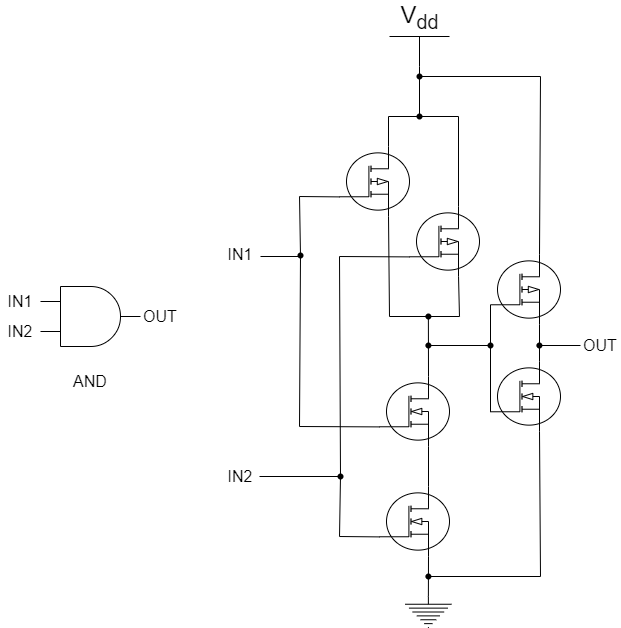

The diagram above was exported from draw.io. Its source (the exported page's mxGraphModel, read from the mxfile embedded in the PNG):
<mxGraphModel dx="971" dy="1449" grid="1" gridSize="10" guides="1" tooltips="1" connect="1" arrows="1" fold="1" page="1" pageScale="1" pageWidth="827" pageHeight="1169" math="0" shadow="0">
  <root>
    <mxCell id="0" />
    <mxCell id="1" parent="0" />
    <mxCell id="2" value="" style="verticalLabelPosition=bottom;shadow=0;dashed=0;align=center;html=1;verticalAlign=top;shape=mxgraph.electrical.logic_gates.logic_gate;operation=and;" vertex="1" parent="1">
      <mxGeometry x="100" y="490" width="100" height="60" as="geometry" />
    </mxCell>
    <mxCell id="3" value="&lt;font style=&quot;font-size: 16px;&quot;&gt;IN1&lt;/font&gt;" style="text;strokeColor=none;align=center;fillColor=none;html=1;verticalAlign=middle;whiteSpace=wrap;rounded=0;" vertex="1" parent="1">
      <mxGeometry x="60" y="490" width="40" height="30" as="geometry" />
    </mxCell>
    <mxCell id="4" value="&lt;font style=&quot;font-size: 16px;&quot;&gt;IN2&lt;/font&gt;" style="text;strokeColor=none;align=center;fillColor=none;html=1;verticalAlign=middle;whiteSpace=wrap;rounded=0;" vertex="1" parent="1">
      <mxGeometry x="60" y="520" width="40" height="30" as="geometry" />
    </mxCell>
    <mxCell id="5" value="&lt;font style=&quot;font-size: 16px;&quot;&gt;OUT&lt;/font&gt;" style="text;strokeColor=none;align=center;fillColor=none;html=1;verticalAlign=middle;whiteSpace=wrap;rounded=0;" vertex="1" parent="1">
      <mxGeometry x="200" y="505" width="40" height="30" as="geometry" />
    </mxCell>
    <mxCell id="6" value="&lt;font style=&quot;font-size: 16px;&quot;&gt;AND&lt;br&gt;&lt;/font&gt;" style="text;strokeColor=none;align=center;fillColor=none;html=1;verticalAlign=middle;whiteSpace=wrap;rounded=0;" vertex="1" parent="1">
      <mxGeometry x="130" y="570" width="40" height="30" as="geometry" />
    </mxCell>
    <mxCell id="19" value="" style="verticalLabelPosition=bottom;shadow=0;dashed=0;align=center;html=1;verticalAlign=top;shape=mxgraph.electrical.mosfets1.mosfet_ic_p;fontSize=16;" vertex="1" parent="1">
      <mxGeometry x="399" y="350" width="70" height="70" as="geometry" />
    </mxCell>
    <mxCell id="20" value="" style="verticalLabelPosition=bottom;shadow=0;dashed=0;align=center;html=1;verticalAlign=top;shape=mxgraph.electrical.mosfets1.mosfet_ic_p;fontSize=16;" vertex="1" parent="1">
      <mxGeometry x="469" y="410" width="70" height="70" as="geometry" />
    </mxCell>
    <mxCell id="21" value="" style="endArrow=none;html=1;fontSize=16;entryX=0.7;entryY=0;entryDx=0;entryDy=0;entryPerimeter=0;" edge="1" parent="1" target="20">
      <mxGeometry width="50" height="50" relative="1" as="geometry">
        <mxPoint x="518" y="320" as="sourcePoint" />
        <mxPoint x="519" y="400" as="targetPoint" />
      </mxGeometry>
    </mxCell>
    <mxCell id="22" value="" style="endArrow=none;html=1;fontSize=16;entryX=0.7;entryY=0;entryDx=0;entryDy=0;entryPerimeter=0;" edge="1" parent="1" target="19">
      <mxGeometry width="50" height="50" relative="1" as="geometry">
        <mxPoint x="448" y="320" as="sourcePoint" />
        <mxPoint x="528" y="420" as="targetPoint" />
      </mxGeometry>
    </mxCell>
    <mxCell id="23" value="" style="endArrow=none;html=1;fontSize=16;" edge="1" parent="1">
      <mxGeometry width="50" height="50" relative="1" as="geometry">
        <mxPoint x="448" y="320" as="sourcePoint" />
        <mxPoint x="518" y="320" as="targetPoint" />
      </mxGeometry>
    </mxCell>
    <mxCell id="24" value="" style="endArrow=none;html=1;fontSize=16;exitX=0.7;exitY=1;exitDx=0;exitDy=0;exitPerimeter=0;" edge="1" parent="1" source="19">
      <mxGeometry width="50" height="50" relative="1" as="geometry">
        <mxPoint x="458" y="330" as="sourcePoint" />
        <mxPoint x="449" y="520" as="targetPoint" />
      </mxGeometry>
    </mxCell>
    <mxCell id="25" value="" style="endArrow=none;html=1;fontSize=16;exitX=0.7;exitY=1;exitDx=0;exitDy=0;exitPerimeter=0;" edge="1" parent="1" source="20">
      <mxGeometry width="50" height="50" relative="1" as="geometry">
        <mxPoint x="458" y="430" as="sourcePoint" />
        <mxPoint x="519" y="520" as="targetPoint" />
      </mxGeometry>
    </mxCell>
    <mxCell id="26" value="" style="endArrow=none;html=1;fontSize=16;" edge="1" parent="1">
      <mxGeometry width="50" height="50" relative="1" as="geometry">
        <mxPoint x="449" y="520" as="sourcePoint" />
        <mxPoint x="519" y="520" as="targetPoint" />
      </mxGeometry>
    </mxCell>
    <mxCell id="27" value="" style="verticalLabelPosition=bottom;shadow=0;dashed=0;align=center;html=1;verticalAlign=top;shape=mxgraph.electrical.mosfets1.mosfet_ic_n;fontSize=16;" vertex="1" parent="1">
      <mxGeometry x="439" y="580" width="70" height="70" as="geometry" />
    </mxCell>
    <mxCell id="28" value="" style="verticalLabelPosition=bottom;shadow=0;dashed=0;align=center;html=1;verticalAlign=top;shape=mxgraph.electrical.mosfets1.mosfet_ic_n;fontSize=16;" vertex="1" parent="1">
      <mxGeometry x="439" y="690" width="70" height="70" as="geometry" />
    </mxCell>
    <mxCell id="30" value="" style="endArrow=none;html=1;fontSize=16;startArrow=none;" edge="1" parent="1" source="48">
      <mxGeometry width="50" height="50" relative="1" as="geometry">
        <mxPoint x="399" y="460" as="sourcePoint" />
        <mxPoint x="399" y="740" as="targetPoint" />
      </mxGeometry>
    </mxCell>
    <mxCell id="31" value="" style="endArrow=none;html=1;fontSize=16;entryX=0;entryY=0.72;entryDx=0;entryDy=0;entryPerimeter=0;" edge="1" parent="1" target="28">
      <mxGeometry width="50" height="50" relative="1" as="geometry">
        <mxPoint x="399" y="740" as="sourcePoint" />
        <mxPoint x="529" y="530" as="targetPoint" />
      </mxGeometry>
    </mxCell>
    <mxCell id="32" value="" style="endArrow=none;html=1;fontSize=16;entryX=0;entryY=0.72;entryDx=0;entryDy=0;entryPerimeter=0;" edge="1" parent="1" target="20">
      <mxGeometry width="50" height="50" relative="1" as="geometry">
        <mxPoint x="399" y="460" as="sourcePoint" />
        <mxPoint x="449" y="750.4000000000001" as="targetPoint" />
      </mxGeometry>
    </mxCell>
    <mxCell id="33" value="" style="endArrow=none;html=1;fontSize=16;entryX=0;entryY=0.72;entryDx=0;entryDy=0;entryPerimeter=0;" edge="1" parent="1" target="27">
      <mxGeometry width="50" height="50" relative="1" as="geometry">
        <mxPoint x="359" y="630" as="sourcePoint" />
        <mxPoint x="459" y="760.4000000000001" as="targetPoint" />
      </mxGeometry>
    </mxCell>
    <mxCell id="34" value="" style="endArrow=none;html=1;fontSize=16;entryX=0;entryY=0.72;entryDx=0;entryDy=0;entryPerimeter=0;" edge="1" parent="1" target="19">
      <mxGeometry width="50" height="50" relative="1" as="geometry">
        <mxPoint x="359" y="400" as="sourcePoint" />
        <mxPoint x="479" y="470.4000000000001" as="targetPoint" />
      </mxGeometry>
    </mxCell>
    <mxCell id="35" value="" style="endArrow=none;html=1;fontSize=16;startArrow=none;" edge="1" parent="1" source="45">
      <mxGeometry width="50" height="50" relative="1" as="geometry">
        <mxPoint x="359" y="400" as="sourcePoint" />
        <mxPoint x="359" y="630" as="targetPoint" />
      </mxGeometry>
    </mxCell>
    <mxCell id="36" value="" style="endArrow=none;html=1;fontSize=16;entryX=0.7;entryY=0;entryDx=0;entryDy=0;entryPerimeter=0;exitX=0.406;exitY=0.45;exitDx=0;exitDy=0;exitPerimeter=0;" edge="1" parent="1" source="47" target="27">
      <mxGeometry width="50" height="50" relative="1" as="geometry">
        <mxPoint x="489" y="520" as="sourcePoint" />
        <mxPoint x="409" y="750" as="targetPoint" />
      </mxGeometry>
    </mxCell>
    <mxCell id="37" value="" style="endArrow=none;html=1;fontSize=16;entryX=0.7;entryY=0;entryDx=0;entryDy=0;entryPerimeter=0;exitX=0.7;exitY=1;exitDx=0;exitDy=0;exitPerimeter=0;" edge="1" parent="1" source="27" target="28">
      <mxGeometry width="50" height="50" relative="1" as="geometry">
        <mxPoint x="499" y="530" as="sourcePoint" />
        <mxPoint x="498" y="590" as="targetPoint" />
      </mxGeometry>
    </mxCell>
    <mxCell id="38" value="" style="endArrow=none;html=1;fontSize=16;" edge="1" parent="1">
      <mxGeometry width="50" height="50" relative="1" as="geometry">
        <mxPoint x="319" y="680" as="sourcePoint" />
        <mxPoint x="399" y="680" as="targetPoint" />
      </mxGeometry>
    </mxCell>
    <mxCell id="39" value="" style="endArrow=none;html=1;fontSize=16;" edge="1" parent="1">
      <mxGeometry width="50" height="50" relative="1" as="geometry">
        <mxPoint x="320" y="460" as="sourcePoint" />
        <mxPoint x="360" y="460" as="targetPoint" />
      </mxGeometry>
    </mxCell>
    <mxCell id="40" value="&lt;font style=&quot;font-size: 16px;&quot;&gt;IN1&lt;/font&gt;" style="text;strokeColor=none;align=center;fillColor=none;html=1;verticalAlign=middle;whiteSpace=wrap;rounded=0;" vertex="1" parent="1">
      <mxGeometry x="280" y="443" width="40" height="30" as="geometry" />
    </mxCell>
    <mxCell id="41" value="&lt;font style=&quot;font-size: 16px;&quot;&gt;IN2&lt;/font&gt;" style="text;strokeColor=none;align=center;fillColor=none;html=1;verticalAlign=middle;whiteSpace=wrap;rounded=0;" vertex="1" parent="1">
      <mxGeometry x="280" y="665" width="40" height="30" as="geometry" />
    </mxCell>
    <mxCell id="42" value="V&lt;sub&gt;dd&lt;/sub&gt;" style="verticalLabelPosition=top;verticalAlign=bottom;shape=mxgraph.electrical.signal_sources.vdd;shadow=0;dashed=0;align=center;strokeWidth=1;fontSize=24;html=1;flipV=1;" vertex="1" parent="1">
      <mxGeometry x="449" y="240" width="60" height="30" as="geometry" />
    </mxCell>
    <mxCell id="43" value="" style="pointerEvents=1;verticalLabelPosition=bottom;shadow=0;dashed=0;align=center;html=1;verticalAlign=top;shape=mxgraph.electrical.signal_sources.protective_earth;" vertex="1" parent="1">
      <mxGeometry x="464.76" y="800" width="46.25" height="31" as="geometry" />
    </mxCell>
    <mxCell id="44" value="" style="shape=waypoint;sketch=0;fillStyle=solid;size=6;pointerEvents=1;points=[];fillColor=none;resizable=0;rotatable=0;perimeter=centerPerimeter;snapToPoint=1;fontSize=16;" vertex="1" parent="1">
      <mxGeometry x="469" y="310" width="20" height="20" as="geometry" />
    </mxCell>
    <mxCell id="46" value="" style="endArrow=none;html=1;fontSize=16;" edge="1" parent="1" target="45">
      <mxGeometry width="50" height="50" relative="1" as="geometry">
        <mxPoint x="359" y="400" as="sourcePoint" />
        <mxPoint x="359" y="630" as="targetPoint" />
      </mxGeometry>
    </mxCell>
    <mxCell id="45" value="" style="shape=waypoint;sketch=0;fillStyle=solid;size=6;pointerEvents=1;points=[];fillColor=none;resizable=0;rotatable=0;perimeter=centerPerimeter;snapToPoint=1;fontSize=16;" vertex="1" parent="1">
      <mxGeometry x="350" y="449" width="20" height="20" as="geometry" />
    </mxCell>
    <mxCell id="47" value="" style="shape=waypoint;sketch=0;fillStyle=solid;size=6;pointerEvents=1;points=[];fillColor=none;resizable=0;rotatable=0;perimeter=centerPerimeter;snapToPoint=1;fontSize=16;" vertex="1" parent="1">
      <mxGeometry x="477.88" y="510" width="20" height="20" as="geometry" />
    </mxCell>
    <mxCell id="49" value="" style="endArrow=none;html=1;fontSize=16;" edge="1" parent="1" target="48">
      <mxGeometry width="50" height="50" relative="1" as="geometry">
        <mxPoint x="399" y="460" as="sourcePoint" />
        <mxPoint x="399" y="740" as="targetPoint" />
      </mxGeometry>
    </mxCell>
    <mxCell id="48" value="" style="shape=waypoint;sketch=0;fillStyle=solid;size=6;pointerEvents=1;points=[];fillColor=none;resizable=0;rotatable=0;perimeter=centerPerimeter;snapToPoint=1;fontSize=16;" vertex="1" parent="1">
      <mxGeometry x="390" y="670" width="20" height="20" as="geometry" />
    </mxCell>
    <mxCell id="50" value="" style="verticalLabelPosition=bottom;shadow=0;dashed=0;align=center;html=1;verticalAlign=top;shape=mxgraph.electrical.mosfets1.mosfet_ic_p;fontSize=16;" vertex="1" parent="1">
      <mxGeometry x="550" y="458" width="70" height="70" as="geometry" />
    </mxCell>
    <mxCell id="51" value="" style="endArrow=none;html=1;fontSize=16;exitX=0.5;exitY=0;exitDx=0;exitDy=0;exitPerimeter=0;entryX=0.65;entryY=0.8;entryDx=0;entryDy=0;entryPerimeter=0;" edge="1" parent="1" source="42" target="44">
      <mxGeometry width="50" height="50" relative="1" as="geometry">
        <mxPoint x="409" y="470" as="sourcePoint" />
        <mxPoint x="410" y="690" as="targetPoint" />
      </mxGeometry>
    </mxCell>
    <mxCell id="52" value="" style="endArrow=none;html=1;fontSize=16;entryX=0.5;entryY=0;entryDx=0;entryDy=0;entryPerimeter=0;" edge="1" parent="1" target="43">
      <mxGeometry width="50" height="50" relative="1" as="geometry">
        <mxPoint x="488" y="760" as="sourcePoint" />
        <mxPoint x="489" y="330" as="targetPoint" />
      </mxGeometry>
    </mxCell>
    <mxCell id="53" value="" style="verticalLabelPosition=bottom;shadow=0;dashed=0;align=center;html=1;verticalAlign=top;shape=mxgraph.electrical.mosfets1.mosfet_ic_n;fontSize=16;" vertex="1" parent="1">
      <mxGeometry x="550" y="565" width="70" height="70" as="geometry" />
    </mxCell>
    <mxCell id="54" value="" style="endArrow=none;html=1;fontSize=16;entryX=0;entryY=0.72;entryDx=0;entryDy=0;entryPerimeter=0;exitX=0;exitY=0.72;exitDx=0;exitDy=0;exitPerimeter=0;" edge="1" parent="1" source="50" target="53">
      <mxGeometry width="50" height="50" relative="1" as="geometry">
        <mxPoint x="488" y="345" as="sourcePoint" />
        <mxPoint x="488" y="435" as="targetPoint" />
      </mxGeometry>
    </mxCell>
    <mxCell id="55" value="" style="endArrow=none;html=1;fontSize=16;entryX=0.7;entryY=0;entryDx=0;entryDy=0;entryPerimeter=0;exitX=0.7;exitY=1;exitDx=0;exitDy=0;exitPerimeter=0;" edge="1" parent="1" source="50" target="53">
      <mxGeometry width="50" height="50" relative="1" as="geometry">
        <mxPoint x="560" y="518.4000000000001" as="sourcePoint" />
        <mxPoint x="560" y="625.4000000000001" as="targetPoint" />
      </mxGeometry>
    </mxCell>
    <mxCell id="56" value="" style="endArrow=none;html=1;fontSize=16;entryX=0.7;entryY=0;entryDx=0;entryDy=0;entryPerimeter=0;" edge="1" parent="1" target="50">
      <mxGeometry width="50" height="50" relative="1" as="geometry">
        <mxPoint x="600" y="280" as="sourcePoint" />
        <mxPoint x="570" y="620.4000000000001" as="targetPoint" />
      </mxGeometry>
    </mxCell>
    <mxCell id="57" value="" style="endArrow=none;html=1;fontSize=16;exitX=0.7;exitY=1;exitDx=0;exitDy=0;exitPerimeter=0;" edge="1" parent="1" source="53">
      <mxGeometry width="50" height="50" relative="1" as="geometry">
        <mxPoint x="610" y="290" as="sourcePoint" />
        <mxPoint x="600" y="780" as="targetPoint" />
      </mxGeometry>
    </mxCell>
    <mxCell id="58" value="" style="endArrow=none;html=1;fontSize=16;" edge="1" parent="1">
      <mxGeometry width="50" height="50" relative="1" as="geometry">
        <mxPoint x="490" y="780" as="sourcePoint" />
        <mxPoint x="600" y="780" as="targetPoint" />
      </mxGeometry>
    </mxCell>
    <mxCell id="59" value="" style="shape=waypoint;sketch=0;fillStyle=solid;size=6;pointerEvents=1;points=[];fillColor=none;resizable=0;rotatable=0;perimeter=centerPerimeter;snapToPoint=1;fontSize=16;" vertex="1" parent="1">
      <mxGeometry x="477.88" y="770" width="20" height="20" as="geometry" />
    </mxCell>
    <mxCell id="60" value="" style="shape=waypoint;sketch=0;fillStyle=solid;size=6;pointerEvents=1;points=[];fillColor=none;resizable=0;rotatable=0;perimeter=centerPerimeter;snapToPoint=1;fontSize=16;" vertex="1" parent="1">
      <mxGeometry x="469" y="270" width="20" height="20" as="geometry" />
    </mxCell>
    <mxCell id="61" value="" style="shape=waypoint;sketch=0;fillStyle=solid;size=6;pointerEvents=1;points=[];fillColor=none;resizable=0;rotatable=0;perimeter=centerPerimeter;snapToPoint=1;fontSize=16;" vertex="1" parent="1">
      <mxGeometry x="477.88" y="539" width="20" height="20" as="geometry" />
    </mxCell>
    <mxCell id="62" value="" style="shape=waypoint;sketch=0;fillStyle=solid;size=6;pointerEvents=1;points=[];fillColor=none;resizable=0;rotatable=0;perimeter=centerPerimeter;snapToPoint=1;fontSize=16;" vertex="1" parent="1">
      <mxGeometry x="540" y="539" width="20" height="20" as="geometry" />
    </mxCell>
    <mxCell id="63" value="" style="endArrow=none;html=1;fontSize=16;exitX=0.356;exitY=0.7;exitDx=0;exitDy=0;exitPerimeter=0;entryX=0.6;entryY=0.35;entryDx=0;entryDy=0;entryPerimeter=0;" edge="1" parent="1" source="61" target="62">
      <mxGeometry width="50" height="50" relative="1" as="geometry">
        <mxPoint x="500" y="789" as="sourcePoint" />
        <mxPoint x="550" y="550" as="targetPoint" />
      </mxGeometry>
    </mxCell>
    <mxCell id="64" value="" style="endArrow=none;html=1;fontSize=16;exitX=0.45;exitY=0.4;exitDx=0;exitDy=0;exitPerimeter=0;" edge="1" parent="1" source="60">
      <mxGeometry width="50" height="50" relative="1" as="geometry">
        <mxPoint x="497.8800000000001" y="560" as="sourcePoint" />
        <mxPoint x="600" y="280" as="targetPoint" />
      </mxGeometry>
    </mxCell>
    <mxCell id="69" value="" style="shape=waypoint;sketch=0;fillStyle=solid;size=6;pointerEvents=1;points=[];fillColor=none;resizable=0;rotatable=0;perimeter=centerPerimeter;snapToPoint=1;fontSize=16;" vertex="1" parent="1">
      <mxGeometry x="588.88" y="539" width="20" height="20" as="geometry" />
    </mxCell>
    <mxCell id="71" value="" style="endArrow=none;html=1;fontSize=16;exitX=0.356;exitY=0.7;exitDx=0;exitDy=0;exitPerimeter=0;" edge="1" parent="1" source="69">
      <mxGeometry width="50" height="50" relative="1" as="geometry">
        <mxPoint x="611" y="789" as="sourcePoint" />
        <mxPoint x="640" y="549" as="targetPoint" />
      </mxGeometry>
    </mxCell>
    <mxCell id="72" value="&lt;font style=&quot;font-size: 16px;&quot;&gt;OUT&lt;/font&gt;" style="text;strokeColor=none;align=center;fillColor=none;html=1;verticalAlign=middle;whiteSpace=wrap;rounded=0;" vertex="1" parent="1">
      <mxGeometry x="640" y="534" width="40" height="30" as="geometry" />
    </mxCell>
  </root>
</mxGraphModel>